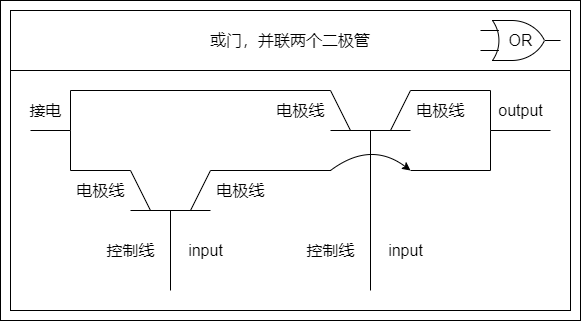

The diagram above was exported from draw.io. Its source (the exported page's mxGraphModel, read from the mxfile embedded in the PNG):
<mxGraphModel dx="2878" dy="1902" grid="1" gridSize="10" guides="0" tooltips="1" connect="1" arrows="0" fold="1" page="1" pageScale="1" pageWidth="827" pageHeight="1169" math="0" shadow="0">
  <root>
    <mxCell id="0" />
    <mxCell id="1" parent="0" />
    <mxCell id="2" value="" style="group" vertex="1" connectable="0" parent="1">
      <mxGeometry x="-890" y="90" width="580" height="320" as="geometry" />
    </mxCell>
    <mxCell id="3" value="" style="rounded=0;whiteSpace=wrap;html=1;fontSize=16;strokeColor=#000000;fillColor=none;container=0;" vertex="1" parent="2">
      <mxGeometry width="580" height="320" as="geometry" />
    </mxCell>
    <mxCell id="4" value="" style="rounded=0;whiteSpace=wrap;html=1;fontSize=16;fillColor=none;container=0;" vertex="1" parent="2">
      <mxGeometry x="10" y="70" width="560" height="240" as="geometry" />
    </mxCell>
    <mxCell id="5" value="" style="endArrow=none;html=1;rounded=0;fontSize=16;strokeColor=#000000;" edge="1" parent="2">
      <mxGeometry width="50" height="50" relative="1" as="geometry">
        <mxPoint x="210" y="210" as="sourcePoint" />
        <mxPoint x="130" y="210" as="targetPoint" />
      </mxGeometry>
    </mxCell>
    <mxCell id="6" value="" style="endArrow=none;html=1;rounded=0;fontSize=16;strokeColor=#000000;" edge="1" parent="2">
      <mxGeometry width="50" height="50" relative="1" as="geometry">
        <mxPoint x="170" y="210" as="sourcePoint" />
        <mxPoint x="170" y="290" as="targetPoint" />
      </mxGeometry>
    </mxCell>
    <mxCell id="7" value="" style="endArrow=none;html=1;rounded=0;fontSize=16;strokeColor=#000000;" edge="1" parent="2">
      <mxGeometry width="50" height="50" relative="1" as="geometry">
        <mxPoint x="150" y="210" as="sourcePoint" />
        <mxPoint x="70" y="130" as="targetPoint" />
        <Array as="points">
          <mxPoint x="130" y="170" />
          <mxPoint x="70" y="170" />
        </Array>
      </mxGeometry>
    </mxCell>
    <mxCell id="8" value="" style="endArrow=none;html=1;rounded=0;fontSize=16;strokeColor=#000000;" edge="1" parent="2">
      <mxGeometry width="50" height="50" relative="1" as="geometry">
        <mxPoint x="190" y="210" as="sourcePoint" />
        <mxPoint x="330" y="170" as="targetPoint" />
        <Array as="points">
          <mxPoint x="210" y="170" />
        </Array>
      </mxGeometry>
    </mxCell>
    <mxCell id="9" value="控制线" style="text;html=1;align=center;verticalAlign=middle;resizable=0;points=[];autosize=1;strokeColor=none;fillColor=none;fontSize=16;container=0;" vertex="1" parent="2">
      <mxGeometry x="100" y="240" width="60" height="20" as="geometry" />
    </mxCell>
    <mxCell id="10" value="电极线" style="text;html=1;align=center;verticalAlign=middle;resizable=0;points=[];autosize=1;strokeColor=none;fillColor=none;fontSize=16;container=0;" vertex="1" parent="2">
      <mxGeometry x="210" y="180" width="60" height="20" as="geometry" />
    </mxCell>
    <mxCell id="11" value="电极线" style="text;html=1;align=center;verticalAlign=middle;resizable=0;points=[];autosize=1;strokeColor=none;fillColor=none;fontSize=16;container=0;" vertex="1" parent="2">
      <mxGeometry x="70" y="180" width="60" height="20" as="geometry" />
    </mxCell>
    <mxCell id="12" value="input" style="text;html=1;align=center;verticalAlign=middle;resizable=0;points=[];autosize=1;strokeColor=none;fillColor=none;fontSize=16;container=0;" vertex="1" parent="2">
      <mxGeometry x="180" y="240" width="50" height="20" as="geometry" />
    </mxCell>
    <mxCell id="13" value="output" style="text;html=1;align=center;verticalAlign=middle;resizable=0;points=[];autosize=1;strokeColor=none;fillColor=none;fontSize=16;container=0;" vertex="1" parent="2">
      <mxGeometry x="490" y="100" width="60" height="20" as="geometry" />
    </mxCell>
    <mxCell id="14" value="接电" style="text;html=1;align=center;verticalAlign=middle;resizable=0;points=[];autosize=1;strokeColor=none;fillColor=none;fontSize=16;container=0;" vertex="1" parent="2">
      <mxGeometry x="20" y="100" width="50" height="20" as="geometry" />
    </mxCell>
    <mxCell id="15" value="" style="endArrow=none;html=1;rounded=0;fontSize=16;strokeColor=#000000;" edge="1" parent="2">
      <mxGeometry width="50" height="50" relative="1" as="geometry">
        <mxPoint x="410" y="130" as="sourcePoint" />
        <mxPoint x="330" y="130" as="targetPoint" />
      </mxGeometry>
    </mxCell>
    <mxCell id="16" value="" style="endArrow=none;html=1;rounded=0;fontSize=16;strokeColor=#000000;" edge="1" parent="2">
      <mxGeometry width="50" height="50" relative="1" as="geometry">
        <mxPoint x="370" y="130" as="sourcePoint" />
        <mxPoint x="370" y="290" as="targetPoint" />
      </mxGeometry>
    </mxCell>
    <mxCell id="17" value="" style="endArrow=none;html=1;rounded=0;fontSize=16;strokeColor=#000000;" edge="1" parent="2">
      <mxGeometry width="50" height="50" relative="1" as="geometry">
        <mxPoint x="350" y="130" as="sourcePoint" />
        <mxPoint x="70" y="130" as="targetPoint" />
        <Array as="points">
          <mxPoint x="330" y="90" />
          <mxPoint x="70" y="90" />
        </Array>
      </mxGeometry>
    </mxCell>
    <mxCell id="18" value="" style="endArrow=none;html=1;rounded=0;fontSize=16;strokeColor=#000000;" edge="1" parent="2">
      <mxGeometry width="50" height="50" relative="1" as="geometry">
        <mxPoint x="390" y="130" as="sourcePoint" />
        <mxPoint x="490" y="130" as="targetPoint" />
        <Array as="points">
          <mxPoint x="410" y="90" />
          <mxPoint x="490" y="90" />
        </Array>
      </mxGeometry>
    </mxCell>
    <mxCell id="19" value="控制线" style="text;html=1;align=center;verticalAlign=middle;resizable=0;points=[];autosize=1;strokeColor=none;fillColor=none;fontSize=16;container=0;" vertex="1" parent="2">
      <mxGeometry x="300" y="240" width="60" height="20" as="geometry" />
    </mxCell>
    <mxCell id="20" value="input" style="text;html=1;align=center;verticalAlign=middle;resizable=0;points=[];autosize=1;strokeColor=none;fillColor=none;fontSize=16;container=0;" vertex="1" parent="2">
      <mxGeometry x="380" y="240" width="50" height="20" as="geometry" />
    </mxCell>
    <mxCell id="21" value="电极线" style="text;html=1;align=center;verticalAlign=middle;resizable=0;points=[];autosize=1;strokeColor=none;fillColor=none;fontSize=16;container=0;" vertex="1" parent="2">
      <mxGeometry x="270" y="100" width="60" height="20" as="geometry" />
    </mxCell>
    <mxCell id="22" value="电极线" style="text;html=1;align=center;verticalAlign=middle;resizable=0;points=[];autosize=1;strokeColor=none;fillColor=none;fontSize=16;container=0;" vertex="1" parent="2">
      <mxGeometry x="410" y="100" width="60" height="20" as="geometry" />
    </mxCell>
    <mxCell id="23" value="或门，并联两个二极管" style="rounded=0;whiteSpace=wrap;html=1;fontSize=16;fillColor=none;container=0;" vertex="1" parent="2">
      <mxGeometry x="10" y="10" width="560" height="60" as="geometry" />
    </mxCell>
    <mxCell id="24" value="" style="endArrow=none;html=1;rounded=0;fontSize=16;strokeColor=#000000;" edge="1" parent="2">
      <mxGeometry width="50" height="50" relative="1" as="geometry">
        <mxPoint x="30" y="130" as="sourcePoint" />
        <mxPoint x="70" y="130" as="targetPoint" />
      </mxGeometry>
    </mxCell>
    <mxCell id="25" value="" style="endArrow=none;html=1;rounded=0;fontSize=16;strokeColor=#000000;" edge="1" parent="2">
      <mxGeometry width="50" height="50" relative="1" as="geometry">
        <mxPoint x="410" y="170" as="sourcePoint" />
        <mxPoint x="490" y="130" as="targetPoint" />
        <Array as="points">
          <mxPoint x="490" y="170" />
        </Array>
      </mxGeometry>
    </mxCell>
    <mxCell id="26" value="" style="endArrow=none;html=1;rounded=0;fontSize=16;strokeColor=#000000;" edge="1" parent="2">
      <mxGeometry width="50" height="50" relative="1" as="geometry">
        <mxPoint x="490" y="130" as="sourcePoint" />
        <mxPoint x="550" y="130" as="targetPoint" />
      </mxGeometry>
    </mxCell>
    <mxCell id="27" value="" style="curved=1;endArrow=classic;html=1;rounded=0;fontSize=16;strokeColor=#000000;" edge="1" parent="2">
      <mxGeometry width="50" height="50" relative="1" as="geometry">
        <mxPoint x="330" y="170" as="sourcePoint" />
        <mxPoint x="410" y="170" as="targetPoint" />
        <Array as="points">
          <mxPoint x="370" y="140" />
        </Array>
      </mxGeometry>
    </mxCell>
    <mxCell id="28" value="OR" style="verticalLabelPosition=middle;shadow=0;dashed=0;align=center;html=1;verticalAlign=middle;shape=mxgraph.electrical.logic_gates.logic_gate;operation=or;fontSize=16;strokeColor=#000000;fillColor=none;labelPosition=center;container=0;" vertex="1" parent="2">
      <mxGeometry x="480" y="20" width="80" height="40" as="geometry" />
    </mxCell>
  </root>
</mxGraphModel>